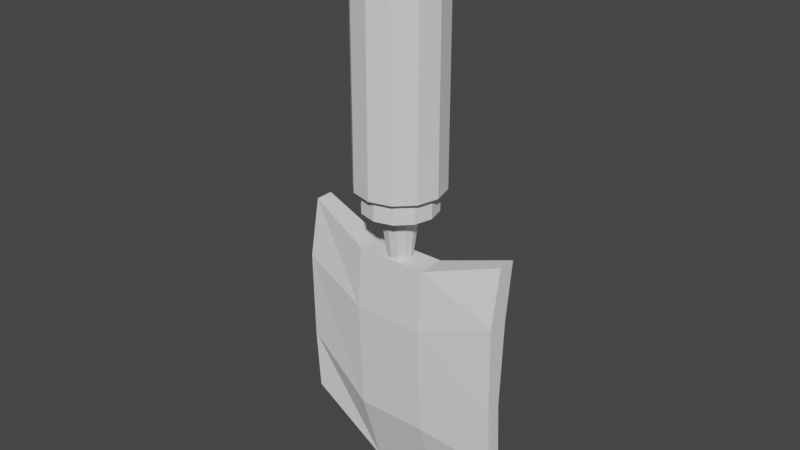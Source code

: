 # Source: TOOL_gardening_trowel.blend  (saved by Blender 2.92.15; exported with 4.5.12 LTS)
import bpy
from mathutils import Matrix  # noqa: F401  (used for matrix-valued properties, if any)

bpy.ops.wm.read_factory_settings(use_empty=True)
scene = bpy.context.scene
scene.name = 'Scene'

# ---- collections
col_collection = bpy.data.collections.new('Collection'); scene.collection.children.link(col_collection)

# ---- world
world_world = bpy.data.worlds.new('World'); scene.world = world_world
world_world.use_nodes = True; world_world.node_tree.nodes.clear()
_N = world_world.node_tree.nodes; _L = world_world.node_tree.links
n0 = _N.new('ShaderNodeOutputWorld'); n0.name = 'World Output'; n0.location = (300, 300)
n1 = _N.new('ShaderNodeBackground'); n1.name = 'Background'; n1.location = (10, 300)
n1.inputs[0].default_value = (0.05088, 0.05088, 0.05088, 1.0)
_L.new(n1.outputs[0], n0.inputs[0])
n0.is_active_output = True
world_world.color = (0.05088, 0.05088, 0.05088)
world_world.use_sun_shadow = False
world_world.sun_shadow_jitter_overblur = 0.0

# ---- meshes
me_shovel = bpy.data.meshes.new('Shovel')
me_shovel.from_pydata([(-1.625e-10, 0.01308, -0.09007), (0.006542, 0.01133, -0.09007), (0.01133, 0.006542, -0.09007), (0.01308, -2.897e-09, -0.09007), (0.01133, -0.006542, -0.09007), (0.006542, -0.01133, -0.09007), (1.813e-09, -0.01308, -0.09007), (-0.006542, -0.01133, -0.09007), (-0.01133, -0.006543, -0.09007), (-0.01308, -8.409e-09, -0.09007), (-0.01133, 0.006542, -0.09007), (-0.006543, 0.01133, -0.09007), (1.158e-09, -0.008316, -0.1242), (0.004158, -0.007202, -0.1242), (0.008316, -2.663e-09, -0.1242), (0.007202, 0.004158, -0.1242), (-0.007202, 0.004158, -0.1242), (-0.008316, -6.161e-09, -0.1242), (-0.004158, -0.007202, -0.1242), (0.007202, -0.004158, -0.1242), (-0.004158, 0.007202, -0.1242), (0.004158, 0.007202, -0.1242), (3.527e-10, 0.008316, -0.1242), (-0.007202, -0.004158, -0.1242), (-0.075, 0.000391, -0.2575), (-0.075, 0.003885, -0.1083), (-0.075, 0.01111, -0.2575), (-0.075, 0.01644, -0.1083), (0.075, 0.000391, -0.2575), (0.075, 0.003885, -0.1083), (0.075, 0.01111, -0.2575), (0.075, 0.01644, -0.1083), (0.025, 0.01808, -0.3019), (-0.025, 0.01808, -0.3019), (-0.025, 0.01002, -0.1233), (0.025, 0.01002, -0.1233), (-0.025, 0.007886, -0.3019), (0.025, 0.007886, -0.3019), (0.025, -0.009304, -0.1233), (-0.025, -0.009304, -0.1233), (-0.075, -0.003774, -0.1487), (-0.075, 0.01111, -0.1487), (0.075, 0.01111, -0.1487), (0.075, -0.003774, -0.1487), (0.025, -0.01263, -0.1656), (-0.025, -0.01263, -0.1656), (-0.025, 0.004406, -0.1656), (0.025, 0.004406, -0.1656), (-0.075, 0.00816, -0.2114), (0.075, 0.00816, -0.2114), (0.075, -0.002561, -0.2114), (0.025, -0.009391, -0.2441), (-0.025, -0.009391, -0.2441), (-0.025, 0.004748, -0.2441), (0.025, 0.004748, -0.2441), (-0.075, -0.002561, -0.2114)], [], [(24, 55, 48, 26), (8, 9, 17, 23), (1, 2, 15, 21), (11, 0, 22, 20), (4, 5, 13, 19), (7, 8, 23, 18), (0, 1, 21, 22), (10, 11, 20, 16), (3, 4, 19, 14), (6, 7, 18, 12), (9, 10, 16, 17), (2, 3, 14, 15), (5, 6, 12, 13), (40, 25, 27, 41), (47, 35, 31, 42), (42, 31, 29, 43), (45, 39, 25, 40), (32, 30, 28, 37), (34, 27, 25, 39), (31, 35, 38, 29), (35, 34, 39, 38), (26, 33, 36, 24), (33, 32, 37, 36), (43, 29, 38, 44), (44, 38, 39, 45), (41, 27, 34, 46), (46, 34, 35, 47), (53, 46, 47, 54), (48, 41, 46, 53), (51, 44, 45, 52), (50, 43, 44, 51), (52, 45, 40, 55), (49, 42, 43, 50), (54, 47, 42, 49), (55, 40, 41, 48), (32, 54, 49, 30), (30, 49, 50, 28), (36, 52, 55, 24), (28, 50, 51, 37), (37, 51, 52, 36), (26, 48, 53, 33), (33, 53, 54, 32)])
_uv = me_shovel.uv_layers.new(name='UVMap')
_uv.uv.foreach_set('vector', [0.375, 0.0, 0.4559, 0.0, 0.4559, 0.25, 0.375, 0.25, 0.3333, 0.5, 0.25, 0.5, 0.25, 0.5, 0.3333, 0.5, 0.9167, 0.5, 0.8333, 0.5, 0.8333, 0.5, 0.9167, 0.5, 0.08333, 0.5, 7.451e-08, 0.5, 7.451e-08, 0.5, 0.08333, 0.5, 0.6667, 0.5, 0.5833, 0.5, 0.5833, 0.5, 0.6667, 0.5, 0.4167, 0.5, 0.3333, 0.5, 0.3333, 0.5, 0.4167, 0.5, 1.0, 0.5, 0.9167, 0.5, 0.9167, 0.5, 1.0, 0.5, 0.1667, 0.5, 0.08333, 0.5, 0.08333, 0.5, 0.1667, 0.5, 0.75, 0.5, 0.6667, 0.5, 0.6667, 0.5, 0.75, 0.5, 0.5, 0.5, 0.4167, 0.5, 0.4167, 0.5, 0.5, 0.5, 0.25, 0.5, 0.1667, 0.5, 0.1667, 0.5, 0.25, 0.5, 0.8333, 0.5, 0.75, 0.5, 0.75, 0.5, 0.8333, 0.5, 0.5833, 0.5, 0.5, 0.5, 0.5, 0.5, 0.5833, 0.5, 0.5657, 0.0, 0.625, 0.0, 0.625, 0.25, 0.5657, 0.25, 0.5657, 0.4167, 0.625, 0.4167, 0.625, 0.5, 0.5657, 0.5, 0.5657, 0.5, 0.625, 0.5, 0.625, 0.75, 0.5657, 0.75, 0.5657, 0.9167, 0.625, 0.9167, 0.625, 1.0, 0.5657, 1.0, 0.2917, 0.5, 0.375, 0.5, 0.375, 0.75, 0.2917, 0.75, 0.7917, 0.5, 0.875, 0.5, 0.875, 0.75, 0.7917, 0.75, 0.625, 0.5, 0.7083, 0.5, 0.7083, 0.75, 0.625, 0.75, 0.7083, 0.5, 0.7917, 0.5, 0.7917, 0.75, 0.7083, 0.75, 0.125, 0.5, 0.2083, 0.5, 0.2083, 0.75, 0.125, 0.75, 0.2083, 0.5, 0.2917, 0.5, 0.2917, 0.75, 0.2083, 0.75, 0.5657, 0.75, 0.625, 0.75, 0.625, 0.8333, 0.5657, 0.8333, 0.5657, 0.8333, 0.625, 0.8333, 0.625, 0.9167, 0.5657, 0.9167, 0.5657, 0.25, 0.625, 0.25, 0.625, 0.3333, 0.5657, 0.3333, 0.5657, 0.3333, 0.625, 0.3333, 0.625, 0.4167, 0.5657, 0.4167, 0.4559, 0.3333, 0.5657, 0.3333, 0.5657, 0.4167, 0.4559, 0.4167, 0.4559, 0.25, 0.5657, 0.25, 0.5657, 0.3333, 0.4559, 0.3333, 0.4559, 0.8333, 0.5657, 0.8333, 0.5657, 0.9167, 0.4559, 0.9167, 0.4559, 0.75, 0.5657, 0.75, 0.5657, 0.8333, 0.4559, 0.8333, 0.4559, 0.9167, 0.5657, 0.9167, 0.5657, 1.0, 0.4559, 1.0, 0.4559, 0.5, 0.5657, 0.5, 0.5657, 0.75, 0.4559, 0.75, 0.4559, 0.4167, 0.5657, 0.4167, 0.5657, 0.5, 0.4559, 0.5, 0.4559, 0.0, 0.5657, 0.0, 0.5657, 0.25, 0.4559, 0.25, 0.375, 0.4167, 0.4559, 0.4167, 0.4559, 0.5, 0.375, 0.5, 0.375, 0.5, 0.4559, 0.5, 0.4559, 0.75, 0.375, 0.75, 0.375, 0.9167, 0.4559, 0.9167, 0.4559, 1.0, 0.375, 1.0, 0.375, 0.75, 0.4559, 0.75, 0.4559, 0.8333, 0.375, 0.8333, 0.375, 0.8333, 0.4559, 0.8333, 0.4559, 0.9167, 0.375, 0.9167, 0.375, 0.25, 0.4559, 0.25, 0.4559, 0.3333, 0.375, 0.3333, 0.375, 0.3333, 0.4559, 0.3333, 0.4559, 0.4167, 0.375, 0.4167])
me_shovel.use_remesh_fix_poles = True
me_shovel.use_remesh_preserve_attributes = False
me_shovel.use_mirror_vertex_groups = False
me_shovel.update()
me_cylinder_001 = bpy.data.meshes.new('Cylinder.001')
me_cylinder_001.from_pydata([(0.0, 0.03, -0.075), (0.0, 0.03, 0.09708), (0.015, 0.02598, -0.075), (0.015, 0.02598, 0.09708), (0.02598, 0.015, -0.075), (0.02598, 0.015, 0.09708), (0.03, -1.311e-09, -0.075), (0.03, -1.311e-09, 0.09708), (0.02598, -0.015, -0.075), (0.02598, -0.015, 0.09708), (0.015, -0.02598, -0.075), (0.015, -0.02598, 0.09708), (4.53e-09, -0.03, -0.075), (4.53e-09, -0.03, 0.09708), (-0.015, -0.02598, -0.075), (-0.015, -0.02598, 0.09708), (-0.02598, -0.015, -0.075), (-0.02598, -0.015, 0.09708), (-0.03, -1.395e-08, -0.075), (-0.03, -1.395e-08, 0.09708), (-0.02598, 0.015, -0.075), (-0.02598, 0.015, 0.09708), (-0.015, 0.02598, -0.075), (-0.015, 0.02598, 0.09708), (-2.421e-11, 0.02532, -0.075), (0.01266, 0.02193, -0.075), (0.02193, 0.01266, -0.075), (0.02532, -1.833e-09, -0.075), (0.02193, -0.01266, -0.075), (0.01266, -0.02193, -0.075), (3.799e-09, -0.02532, -0.075), (-0.01266, -0.02193, -0.075), (-0.02193, -0.01266, -0.075), (-0.02532, -1.25e-08, -0.075), (-0.02193, 0.01266, -0.075), (-0.01266, 0.02193, -0.075), (-2.421e-11, 0.02532, -0.09007), (0.01266, 0.02193, -0.09007), (0.02193, 0.01266, -0.09007), (0.02532, -1.833e-09, -0.09007), (0.02193, -0.01266, -0.09007), (0.01266, -0.02193, -0.09007), (3.799e-09, -0.02532, -0.09007), (-0.01266, -0.02193, -0.09007), (-0.02193, -0.01266, -0.09007), (-0.02532, -1.25e-08, -0.09007), (-0.02193, 0.01266, -0.09007), (-0.01266, 0.02193, -0.09007), (-1.625e-10, 0.01308, -0.09007), (0.006542, 0.01133, -0.09007), (0.01133, 0.006542, -0.09007), (0.01308, -2.897e-09, -0.09007), (0.01133, -0.006542, -0.09007), (0.006542, -0.01133, -0.09007), (1.813e-09, -0.01308, -0.09007), (-0.006542, -0.01133, -0.09007), (-0.01133, -0.006543, -0.09007), (-0.01308, -8.409e-09, -0.09007), (-0.01133, 0.006542, -0.09007), (-0.006543, 0.01133, -0.09007)], [], [(0, 1, 3, 2), (2, 3, 5, 4), (4, 5, 7, 6), (6, 7, 9, 8), (8, 9, 11, 10), (10, 11, 13, 12), (12, 13, 15, 14), (14, 15, 17, 16), (16, 17, 19, 18), (18, 19, 21, 20), (3, 1, 23, 21, 19, 17, 15, 13, 11, 9, 7, 5), (20, 21, 23, 22), (22, 23, 1, 0), (20, 22, 35, 34), (26, 27, 39, 38), (2, 4, 26, 25), (18, 20, 34, 33), (16, 18, 33, 32), (14, 16, 32, 31), (12, 14, 31, 30), (10, 12, 30, 29), (8, 10, 29, 28), (6, 8, 28, 27), (22, 0, 24, 35), (0, 2, 25, 24), (4, 6, 27, 26), (41, 42, 54, 53), (33, 34, 46, 45), (30, 31, 43, 42), (27, 28, 40, 39), (34, 35, 47, 46), (24, 25, 37, 36), (31, 32, 44, 43), (28, 29, 41, 40), (35, 24, 36, 47), (25, 26, 38, 37), (32, 33, 45, 44), (29, 30, 42, 41), (38, 39, 51, 50), (45, 46, 58, 57), (42, 43, 55, 54), (39, 40, 52, 51), (46, 47, 59, 58), (36, 37, 49, 48), (43, 44, 56, 55), (40, 41, 53, 52), (47, 36, 48, 59), (37, 38, 50, 49), (44, 45, 57, 56)])
_uv = me_cylinder_001.uv_layers.new(name='UVMap')
_uv.uv.foreach_set('vector', [1.0, 0.5, 1.0, 1.0, 0.9167, 1.0, 0.9167, 0.5, 0.9167, 0.5, 0.9167, 1.0, 0.8333, 1.0, 0.8333, 0.5, 0.8333, 0.5, 0.8333, 1.0, 0.75, 1.0, 0.75, 0.5, 0.75, 0.5, 0.75, 1.0, 0.6667, 1.0, 0.6667, 0.5, 0.6667, 0.5, 0.6667, 1.0, 0.5833, 1.0, 0.5833, 0.5, 0.5833, 0.5, 0.5833, 1.0, 0.5, 1.0, 0.5, 0.5, 0.5, 0.5, 0.5, 1.0, 0.4167, 1.0, 0.4167, 0.5, 0.4167, 0.5, 0.4167, 1.0, 0.3333, 1.0, 0.3333, 0.5, 0.3333, 0.5, 0.3333, 1.0, 0.25, 1.0, 0.25, 0.5, 0.25, 0.5, 0.25, 1.0, 0.1667, 1.0, 0.1667, 0.5, 0.37, 0.4578, 0.25, 0.49, 0.13, 0.4578, 0.04215, 0.37, 0.01, 0.25, 0.04215, 0.13, 0.13, 0.04215, 0.25, 0.01, 0.37, 0.04215, 0.4578, 0.13, 0.49, 0.25, 0.4578, 0.37, 0.1667, 0.5, 0.1667, 1.0, 0.08333, 1.0, 0.08333, 0.5, 0.08333, 0.5, 0.08333, 1.0, 7.451e-08, 1.0, 7.451e-08, 0.5, 0.1667, 0.5, 0.08333, 0.5, 0.08333, 0.5, 0.1667, 0.5, 0.8333, 0.5, 0.75, 0.5, 0.75, 0.5, 0.8333, 0.5, 0.9167, 0.5, 0.8333, 0.5, 0.8333, 0.5, 0.9167, 0.5, 0.25, 0.5, 0.1667, 0.5, 0.1667, 0.5, 0.25, 0.5, 0.3333, 0.5, 0.25, 0.5, 0.25, 0.5, 0.3333, 0.5, 0.4167, 0.5, 0.3333, 0.5, 0.3333, 0.5, 0.4167, 0.5, 0.5, 0.5, 0.4167, 0.5, 0.4167, 0.5, 0.5, 0.5, 0.5833, 0.5, 0.5, 0.5, 0.5, 0.5, 0.5833, 0.5, 0.6667, 0.5, 0.5833, 0.5, 0.5833, 0.5, 0.6667, 0.5, 0.75, 0.5, 0.6667, 0.5, 0.6667, 0.5, 0.75, 0.5, 0.08333, 0.5, 7.451e-08, 0.5, 7.451e-08, 0.5, 0.08333, 0.5, 1.0, 0.5, 0.9167, 0.5, 0.9167, 0.5, 1.0, 0.5, 0.8333, 0.5, 0.75, 0.5, 0.75, 0.5, 0.8333, 0.5, 0.5833, 0.5, 0.5, 0.5, 0.5, 0.5, 0.5833, 0.5, 0.25, 0.5, 0.1667, 0.5, 0.1667, 0.5, 0.25, 0.5, 0.5, 0.5, 0.4167, 0.5, 0.4167, 0.5, 0.5, 0.5, 0.75, 0.5, 0.6667, 0.5, 0.6667, 0.5, 0.75, 0.5, 0.1667, 0.5, 0.08333, 0.5, 0.08333, 0.5, 0.1667, 0.5, 1.0, 0.5, 0.9167, 0.5, 0.9167, 0.5, 1.0, 0.5, 0.4167, 0.5, 0.3333, 0.5, 0.3333, 0.5, 0.4167, 0.5, 0.6667, 0.5, 0.5833, 0.5, 0.5833, 0.5, 0.6667, 0.5, 0.08333, 0.5, 7.451e-08, 0.5, 7.451e-08, 0.5, 0.08333, 0.5, 0.9167, 0.5, 0.8333, 0.5, 0.8333, 0.5, 0.9167, 0.5, 0.3333, 0.5, 0.25, 0.5, 0.25, 0.5, 0.3333, 0.5, 0.5833, 0.5, 0.5, 0.5, 0.5, 0.5, 0.5833, 0.5, 0.8333, 0.5, 0.75, 0.5, 0.75, 0.5, 0.8333, 0.5, 0.25, 0.5, 0.1667, 0.5, 0.1667, 0.5, 0.25, 0.5, 0.5, 0.5, 0.4167, 0.5, 0.4167, 0.5, 0.5, 0.5, 0.75, 0.5, 0.6667, 0.5, 0.6667, 0.5, 0.75, 0.5, 0.1667, 0.5, 0.08333, 0.5, 0.08333, 0.5, 0.1667, 0.5, 1.0, 0.5, 0.9167, 0.5, 0.9167, 0.5, 1.0, 0.5, 0.4167, 0.5, 0.3333, 0.5, 0.3333, 0.5, 0.4167, 0.5, 0.6667, 0.5, 0.5833, 0.5, 0.5833, 0.5, 0.6667, 0.5, 0.08333, 0.5, 7.451e-08, 0.5, 7.451e-08, 0.5, 0.08333, 0.5, 0.9167, 0.5, 0.8333, 0.5, 0.8333, 0.5, 0.9167, 0.5, 0.3333, 0.5, 0.25, 0.5, 0.25, 0.5, 0.3333, 0.5])
me_cylinder_001.use_remesh_fix_poles = True
me_cylinder_001.use_remesh_preserve_attributes = False
me_cylinder_001.use_mirror_vertex_groups = False
me_cylinder_001.update()

# ---- objects
ob_shovel = bpy.data.objects.new('Shovel', me_shovel)
ob_handle = bpy.data.objects.new('Handle', me_cylinder_001)

# ---- transforms, parenting, visibility, modifiers, constraints
ob_shovel.location = (0.0, 0.0, 0.07805)
ob_shovel.lineart.crease_threshold = 0.0
ob_handle.location = (0.0, 0.0, 0.07805)
ob_handle.lineart.crease_threshold = 0.0

# ---- collection membership
col_collection.objects.link(ob_shovel)
col_collection.objects.link(ob_handle)

# ---- scene / render settings (as saved in the file)
scene.frame_start = 1; scene.frame_end = 250; scene.frame_set(1)
scene.render.engine = 'BLENDER_EEVEE_NEXT'
scene.cycles.use_denoising = False
scene.cycles.samples = 128
scene.cycles.sampling_pattern = 'TABULATED_SOBOL'
scene.cycles.use_adaptive_sampling = False
scene.cycles.use_light_tree = False
scene.view_settings.view_transform = 'Filmic'
bpy.context.view_layer.update()

# ---- added for rendering (the .blend has no active camera and no usable light): camera, sun
cam_auto = bpy.data.cameras.new('AutoCamera')
cam_auto.lens = 50.0
cam_auto.sensor_width = 36.0
cam_auto.clip_end = 1000.0
ob_auto_camera = bpy.data.objects.new('AutoCamera', cam_auto)
scene.collection.objects.link(ob_auto_camera)
ob_auto_camera.location = (0.398286, -0.477943, 0.29425)
ob_auto_camera.rotation_euler = (1.09748, -7.21219e-08, 0.694738)
scene.camera = ob_auto_camera
light_auto_sun = bpy.data.lights.new('AutoSun', 'SUN')
light_auto_sun.energy = 3.0
light_auto_sun.angle = 0.0523599
ob_auto_sun = bpy.data.objects.new('AutoSun', light_auto_sun)
scene.collection.objects.link(ob_auto_sun)
ob_auto_sun.rotation_euler = (0.872665, 0.174533, 0.523599)
bpy.context.view_layer.update()
